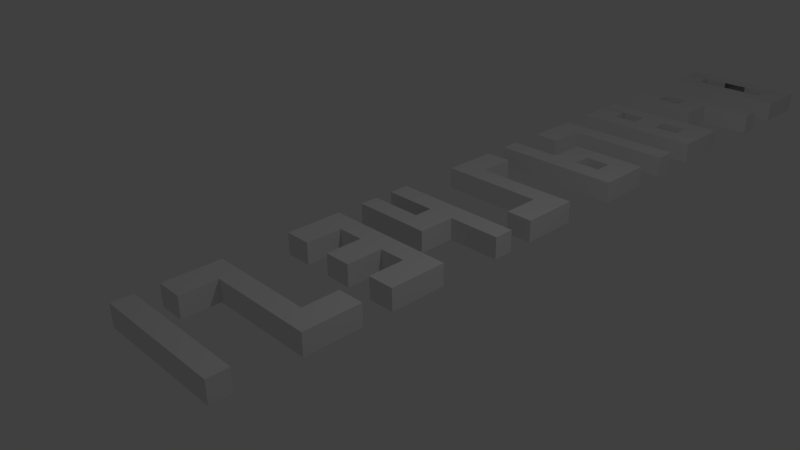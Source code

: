 # Source: 1-0.blend  (saved by Blender 2.76.0; exported with 4.5.12 LTS)
import bpy
from mathutils import Matrix  # noqa: F401  (used for matrix-valued properties, if any)

bpy.ops.wm.read_factory_settings(use_empty=True)
scene = bpy.context.scene
scene.name = 'Scene'

# ---- collections
col_collection_1 = bpy.data.collections.new('Collection 1'); scene.collection.children.link(col_collection_1)

# ---- world
world_world = bpy.data.worlds.new('World'); scene.world = world_world
world_world.color = (0.05088, 0.05088, 0.05088)
world_world.use_sun_shadow = False
world_world.sun_shadow_jitter_overblur = 0.0
world_world.cycles.sampling_method = 'MANUAL'
world_world.cycles.sample_map_resolution = 256

# ---- cameras
cam_camera = bpy.data.cameras.new('Camera')
cam_camera.clip_end = 100.0
cam_camera.lens = 35.0
cam_camera.sensor_width = 32.0
cam_camera.sensor_height = 18.0
cam_camera.ortho_scale = 7.314
cam_camera.dof.focus_distance = 0.0
cam_camera.dof.aperture_fstop = 128.0

# ---- lights
light_lamp = bpy.data.lights.new('Lamp', 'POINT')
light_lamp.transmission_factor = 0.0
light_lamp.cutoff_distance = 30.0
light_lamp.energy = 100.0
light_lamp.shadow_buffer_clip_start = 1.001
light_lamp.shadow_soft_size = 0.1
light_lamp.shadow_maximum_resolution = 0.006
light_lamp.use_absolute_resolution = True
light_lamp.cycles.use_multiple_importance_sampling = False

# ---- meshes
me_cube_001 = bpy.data.meshes.new('Cube.001')
me_cube_001.from_pydata([(-1.0, -1.0, -1.0), (-1.0, -1.0, 1.0), (-1.0, 1.0, -1.0), (-1.0, 1.0, 1.0), (1.0, -1.0, -1.0), (1.0, -1.0, 1.0), (1.0, 1.0, -1.0), (1.0, 1.0, 1.0), (-1.0, -8.883, -1.0), (-1.0, -8.883, 1.0), (-1.0, -6.883, -1.0), (-1.0, -6.883, 1.0), (1.0, -8.883, -1.0), (1.0, -8.883, 1.0), (1.0, -6.883, -1.0), (1.0, -6.883, 1.0), (-0.6, -6.883, 1.0), (-0.2, -6.883, 1.0), (0.2, -6.883, 1.0), (0.6, -6.883, 1.0), (0.6, -6.883, -1.0), (0.2, -6.883, -1.0), (-0.2, -6.883, -1.0), (-0.6, -6.883, -1.0), (0.6, -8.883, 1.0), (0.2, -8.883, 1.0), (-0.2, -8.883, 1.0), (-0.6, -8.883, 1.0), (-0.6, -8.883, -1.0), (-0.2, -8.883, -1.0), (0.2, -8.883, -1.0), (0.6, -8.883, -1.0), (-1.0, -21.23, -1.0), (-1.0, -21.23, 1.0), (-1.0, -19.23, -1.0), (-1.0, -19.23, 1.0), (1.0, -21.23, -1.0), (1.0, -21.23, 1.0), (1.0, -19.23, -1.0), (1.0, -19.23, 1.0), (-0.6, -19.23, 1.0), (-0.2, -19.23, 1.0), (0.2, -19.23, 1.0), (0.6, -19.23, 1.0), (0.6, -19.23, -1.0), (0.2, -19.23, -1.0), (-0.2, -19.23, -1.0), (-0.6, -19.23, -1.0), (0.6, -21.23, 1.0), (0.2, -21.23, 1.0), (-0.2, -21.23, 1.0), (-0.6, -21.23, 1.0), (-0.6, -21.23, -1.0), (-0.2, -21.23, -1.0), (0.2, -21.23, -1.0), (0.6, -21.23, -1.0), (-1.0, -5.043, 1.0), (-1.0, -5.043, -1.0), (-0.6, -5.043, -1.0), (-0.6, -5.043, 1.0), (-1.0, -3.204, 1.0), (-1.0, -3.204, -1.0), (-0.6, -3.204, -1.0), (-0.6, -3.204, 1.0), (1.0, -10.72, 1.0), (1.0, -10.72, -1.0), (0.6, -10.72, -1.0), (0.6, -10.72, 1.0), (1.0, -12.56, 1.0), (1.0, -12.56, -1.0), (0.6, -12.56, -1.0), (0.6, -12.56, 1.0), (-1.0, -29.61, -1.0), (-1.0, -29.61, 1.0), (-1.0, -27.61, -1.0), (-1.0, -27.61, 1.0), (1.0, -29.61, -1.0), (1.0, -29.61, 1.0), (1.0, -27.61, -1.0), (1.0, -27.61, 1.0), (-0.6, -27.61, 1.0), (-0.2, -27.61, 1.0), (0.2, -27.61, 1.0), (0.6, -27.61, 1.0), (0.6, -27.61, -1.0), (0.2, -27.61, -1.0), (-0.2, -27.61, -1.0), (-0.6, -27.61, -1.0), (0.6, -29.61, 1.0), (0.2, -29.61, 1.0), (-0.2, -29.61, 1.0), (-0.6, -29.61, 1.0), (-0.6, -29.61, -1.0), (-0.2, -29.61, -1.0), (0.2, -29.61, -1.0), (0.6, -29.61, -1.0), (-1.0, -37.85, -1.0), (-1.0, -37.85, 1.0), (-1.0, -35.85, -1.0), (-1.0, -35.85, 1.0), (1.0, -37.85, -1.0), (1.0, -37.85, 1.0), (1.0, -35.85, -1.0), (1.0, -35.85, 1.0), (-0.6, -35.85, 1.0), (-0.2, -35.85, 1.0), (0.2, -35.85, 1.0), (0.6, -35.85, 1.0), (0.6, -35.85, -1.0), (0.2, -35.85, -1.0), (-0.2, -35.85, -1.0), (-0.6, -35.85, -1.0), (0.6, -37.85, 1.0), (0.2, -37.85, 1.0), (-0.2, -37.85, 1.0), (-0.6, -37.85, 1.0), (-0.6, -37.85, -1.0), (-0.2, -37.85, -1.0), (0.2, -37.85, -1.0), (0.6, -37.85, -1.0), (-0.59, -67.56, -1.0), (-0.59, -67.56, 1.0), (-0.59, -69.4, -1.0), (-0.59, -69.4, 1.0), (-0.19, -67.56, -1.0), (0.21, -67.56, -1.0), (0.21, -67.56, 1.0), (-0.19, -67.56, 1.0), (-0.59, -67.56, 1.0), (-0.59, -67.56, -1.0), (-0.99, -67.56, -1.0), (-0.99, -67.56, 1.0), (-0.19, -69.4, -1.0), (0.21, -69.4, -1.0), (0.21, -69.4, 1.0), (-0.19, -69.4, 1.0), (-0.59, -69.4, 1.0), (-0.59, -69.4, -1.0), (-0.99, -69.4, -1.0), (-0.99, -69.4, 1.0), (-0.59, -71.24, -1.0), (-0.19, -71.24, -1.0), (0.21, -71.24, -1.0), (0.61, -71.24, -1.0), (-1.0, -55.03, -1.0), (-1.0, -55.03, 1.0), (-1.0, -53.03, -1.0), (-1.0, -53.03, 1.0), (1.0, -55.03, -1.0), (1.0, -55.03, 1.0), (1.0, -53.03, -1.0), (1.0, -53.03, 1.0), (-0.6, -53.03, 1.0), (-0.2, -53.03, 1.0), (0.2, -53.03, 1.0), (0.6, -53.03, 1.0), (0.6, -53.03, -1.0), (0.2, -53.03, -1.0), (-0.2, -53.03, -1.0), (-0.6, -53.03, -1.0), (0.6, -55.03, 1.0), (0.2, -55.03, 1.0), (-0.2, -55.03, 1.0), (-0.6, -55.03, 1.0), (-0.6, -55.03, -1.0), (-0.2, -55.03, -1.0), (0.2, -55.03, -1.0), (0.6, -55.03, -1.0), (0.6, -43.93, 1.0), (0.2, -43.93, 1.0), (-0.2, -43.93, 1.0), (-0.6, -43.93, 1.0), (1.0, -43.93, 1.0), (1.0, -43.93, -1.0), (1.0, -45.93, 1.0), (1.0, -45.93, -1.0), (-1.0, -43.93, 1.0), (-1.0, -43.93, -1.0), (-1.0, -45.93, 1.0), (-1.0, -45.93, -1.0), (-0.6, -62.17, -1.0), (-0.6, -62.17, 1.0), (-1.0, -62.17, 1.0), (-1.0, -62.17, -1.0), (-1.0, -64.14, -1.0), (-1.0, -62.3, -1.0), (-1.0, -62.3, 1.0), (-1.0, -64.14, 1.0), (-0.6, -64.14, -1.0), (-0.6, -64.14, 1.0), (-0.6, -62.3, -1.0), (-0.6, -62.3, 1.0), (-1.0, -17.39, 1.0), (-1.0, -17.39, -1.0), (0.6, -17.39, 1.0), (1.0, -17.39, 1.0), (1.0, -17.39, -1.0), (-0.6, -17.39, -1.0), (-0.6, -17.39, 1.0), (-0.2, -17.39, 1.0), (0.2, -17.39, 1.0), (0.6, -17.39, -1.0), (0.2, -17.39, -1.0), (-0.2, -17.39, -1.0), (-1.0, -15.55, 1.0), (-1.0, -15.55, -1.0), (0.6, -15.55, 1.0), (1.0, -15.55, 1.0), (1.0, -15.55, -1.0), (-0.6, -15.55, -1.0), (-0.6, -15.55, 1.0), (-0.2, -15.55, 1.0), (0.2, -15.55, 1.0), (0.6, -15.55, -1.0), (0.2, -15.55, -1.0), (-0.2, -15.55, -1.0), (-0.2, -25.77, 1.0), (0.2, -25.77, 1.0), (0.2, -25.77, -1.0), (-0.2, -25.77, -1.0), (-0.2, -23.93, 1.0), (0.2, -23.93, 1.0), (0.2, -23.93, -1.0), (-0.2, -23.93, -1.0), (-0.6, -25.77, 1.0), (-0.6, -25.77, -1.0), (-0.6, -23.93, 1.0), (-0.6, -23.93, -1.0), (-1.0, -25.77, 1.0), (-1.0, -25.77, -1.0), (-1.0, -23.93, 1.0), (-1.0, -23.93, -1.0), (-1.0, -39.69, -1.0), (-1.0, -39.69, 1.0), (-0.6, -39.69, 1.0), (-0.6, -39.69, -1.0), (-1.0, -41.53, -1.0), (-1.0, -41.53, 1.0), (-0.6, -41.53, 1.0), (-0.6, -41.53, -1.0), (0.6, -34.01, 1.0), (1.0, -34.01, 1.0), (1.0, -34.01, -1.0), (0.6, -34.01, -1.0), (0.6, -32.17, 1.0), (1.0, -32.17, 1.0), (1.0, -32.17, -1.0), (0.6, -32.17, -1.0), (0.61, -71.24, 1.0), (0.21, -71.24, 1.0), (-0.19, -71.24, 1.0), (-0.59, -71.24, 1.0), (0.61, -73.24, -1.0), (0.21, -73.24, -1.0), (-0.19, -73.24, -1.0), (-0.59, -73.24, -1.0), (1.01, -71.24, -1.0), (1.01, -71.24, 1.0), (1.01, -73.24, -1.0), (1.01, -73.24, 1.0), (-0.99, -71.24, -1.0), (-0.99, -71.24, 1.0), (-0.99, -73.24, -1.0), (-0.99, -73.24, 1.0), (0.61, -73.24, 1.0), (0.21, -73.24, 1.0), (-0.19, -73.24, 1.0), (-0.59, -73.24, 1.0), (-1.0, -51.19, 1.0), (-1.0, -51.19, -1.0), (-0.6, -51.19, -1.0), (-0.6, -51.19, 1.0), (-1.0, -49.35, 1.0), (-1.0, -49.35, -1.0), (-0.6, -49.35, -1.0), (-0.6, -49.35, 1.0), (-1.0, -60.46, -1.0), (-1.0, -60.46, 1.0), (-1.0, -58.46, -1.0), (-1.0, -58.46, 1.0), (1.0, -60.46, -1.0), (1.0, -60.46, 1.0), (1.0, -58.46, -1.0), (1.0, -58.46, 1.0), (-0.6, -58.46, 1.0), (-0.2, -58.46, 1.0), (0.2, -58.46, 1.0), (0.6, -58.46, 1.0), (0.6, -58.46, -1.0), (0.2, -58.46, -1.0), (-0.2, -58.46, -1.0), (-0.6, -58.46, -1.0), (0.6, -60.46, 1.0), (0.2, -60.46, 1.0), (-0.2, -60.46, 1.0), (-0.6, -60.46, 1.0), (-0.6, -60.46, -1.0), (-0.2, -60.46, -1.0), (0.2, -60.46, -1.0), (0.6, -60.46, -1.0), (1.0, -62.3, 1.0), (1.0, -62.3, -1.0), (0.6, -62.3, -1.0), (0.6, -62.3, 1.0), (0.2, -62.3, 1.0), (-0.2, -62.3, 1.0), (-0.2, -62.3, -1.0), (0.2, -62.3, -1.0), (1.0, -64.14, 1.0), (1.0, -64.14, -1.0), (0.6, -64.14, -1.0), (0.6, -64.14, 1.0), (0.2, -64.14, 1.0), (-0.2, -64.14, 1.0), (-0.2, -64.14, -1.0), (0.2, -64.14, -1.0), (0.6, -62.3, 1.0), (0.6, -62.3, -1.0), (0.6, -64.14, 1.0), (0.6, -64.14, -1.0), (0.6, -43.93, -1.0), (0.2, -43.93, -1.0), (-0.2, -43.93, -1.0), (-0.6, -43.93, -1.0), (0.6, -45.93, 1.0), (0.2, -45.93, 1.0), (-0.2, -45.93, 1.0), (-0.6, -45.93, 1.0), (-0.6, -45.93, -1.0), (-0.2, -45.93, -1.0), (0.2, -45.93, -1.0), (0.6, -45.93, -1.0), (1.0, -47.77, 1.0), (1.0, -47.77, -1.0), (0.6, -47.77, -1.0), (0.6, -47.77, 1.0), (0.2, -47.77, 1.0), (-0.2, -47.77, 1.0), (-0.2, -47.77, -1.0), (0.2, -47.77, -1.0), (1.0, -49.61, 1.0), (1.0, -49.61, -1.0), (0.6, -49.61, -1.0), (0.6, -49.61, 1.0), (0.2, -49.61, 1.0), (-0.2, -49.61, 1.0), (-0.2, -49.61, -1.0), (0.2, -49.61, -1.0), (0.6, -47.77, 1.0), (0.6, -47.77, -1.0), (0.6, -49.61, 1.0), (0.6, -49.61, -1.0), (-0.6, -80.86, -1.0), (-0.6, -80.86, 1.0), (-1.0, -80.86, 1.0), (-1.0, -80.86, -1.0), (-1.0, -82.83, -1.0), (-1.0, -80.99, -1.0), (-1.0, -80.99, 1.0), (-1.0, -82.83, 1.0), (-0.6, -82.83, -1.0), (-0.6, -82.83, 1.0), (-0.6, -80.99, -1.0), (-0.6, -80.99, 1.0), (-1.0, -79.15, -1.0), (-1.0, -79.15, 1.0), (-1.0, -77.15, -1.0), (-1.0, -77.15, 1.0), (1.0, -79.15, -1.0), (1.0, -79.15, 1.0), (1.0, -77.15, -1.0), (1.0, -77.15, 1.0), (-0.6, -77.15, 1.0), (-0.2, -77.15, 1.0), (0.2, -77.15, 1.0), (0.6, -77.15, 1.0), (0.6, -77.15, -1.0), (0.2, -77.15, -1.0), (-0.2, -77.15, -1.0), (-0.6, -77.15, -1.0), (0.6, -79.15, 1.0), (0.2, -79.15, 1.0), (-0.2, -79.15, 1.0), (-0.6, -79.15, 1.0), (-0.6, -79.15, -1.0), (-0.2, -79.15, -1.0), (0.2, -79.15, -1.0), (0.6, -79.15, -1.0), (1.0, -80.99, 1.0), (1.0, -80.99, -1.0), (0.6, -80.99, -1.0), (0.6, -80.99, 1.0), (0.2, -80.99, 1.0), (-0.2, -80.99, 1.0), (-0.2, -80.99, -1.0), (0.2, -80.99, -1.0), (1.0, -82.83, 1.0), (1.0, -82.83, -1.0), (0.6, -82.83, -1.0), (0.6, -82.83, 1.0), (0.2, -82.83, 1.0), (-0.2, -82.83, 1.0), (-0.2, -82.83, -1.0), (0.2, -82.83, -1.0), (0.6, -80.99, 1.0), (0.6, -80.99, -1.0), (0.6, -82.83, 1.0), (0.6, -82.83, -1.0)], [], [(1, 3, 2, 0), (3, 7, 6, 2), (7, 5, 4, 6), (5, 1, 0, 4), (0, 2, 6, 4), (5, 7, 3, 1), (9, 11, 10, 8), (19, 15, 14, 20), (15, 13, 12, 14), (27, 9, 8, 28), (31, 20, 14, 12), (27, 16, 11, 9), (13, 15, 19, 24), (24, 19, 18, 25), (25, 18, 17, 26), (26, 17, 16, 27), (8, 10, 23, 28), (28, 23, 22, 29), (29, 22, 21, 30), (30, 21, 20, 31), (24, 31, 66, 67), (24, 25, 30, 31), (25, 26, 29, 30), (26, 27, 28, 29), (11, 16, 59, 56), (16, 17, 22, 23), (17, 18, 21, 22), (18, 19, 20, 21), (33, 35, 34, 32), (43, 39, 195, 194), (39, 37, 36, 38), (51, 33, 32, 52), (55, 44, 38, 36), (51, 40, 35, 33), (37, 39, 43, 48), (48, 43, 42, 49), (49, 42, 41, 50), (50, 41, 40, 51), (32, 34, 47, 52), (52, 47, 46, 53), (53, 46, 45, 54), (54, 45, 44, 55), (37, 48, 55, 36), (48, 49, 54, 55), (49, 50, 53, 54), (50, 51, 52, 53), (41, 42, 200, 199), (40, 41, 46, 47), (46, 41, 199, 203), (42, 43, 44, 45), (59, 58, 62, 63), (23, 10, 57, 58), (10, 11, 56, 57), (16, 23, 58, 59), (60, 63, 62, 61), (58, 57, 61, 62), (56, 59, 63, 60), (57, 56, 60, 61), (67, 66, 70, 71), (12, 13, 64, 65), (31, 12, 65, 66), (13, 24, 67, 64), (68, 71, 70, 69), (66, 65, 69, 70), (64, 67, 71, 68), (65, 64, 68, 69), (73, 75, 74, 72), (83, 79, 78, 84), (79, 77, 76, 78), (91, 73, 72, 92), (95, 84, 78, 76), (91, 80, 75, 73), (77, 79, 83, 88), (88, 83, 82, 89), (89, 82, 81, 90), (90, 81, 80, 91), (72, 74, 87, 92), (92, 87, 86, 93), (93, 86, 85, 94), (94, 85, 84, 95), (77, 88, 95, 76), (88, 89, 94, 95), (89, 90, 93, 94), (90, 91, 92, 93), (75, 80, 87, 74), (80, 81, 86, 87), (82, 85, 218, 217), (82, 83, 84, 85), (97, 99, 98, 96), (107, 103, 241, 240), (103, 101, 100, 102), (96, 116, 235, 232), (119, 108, 102, 100), (115, 104, 99, 97), (101, 103, 107, 112), (112, 107, 106, 113), (113, 106, 105, 114), (114, 105, 104, 115), (96, 98, 111, 116), (116, 111, 110, 117), (117, 110, 109, 118), (118, 109, 108, 119), (101, 112, 119, 100), (112, 113, 118, 119), (113, 114, 117, 118), (114, 115, 116, 117), (99, 104, 111, 98), (104, 105, 110, 111), (105, 106, 109, 110), (106, 107, 108, 109), (132, 135, 123, 122), (135, 127, 121, 123), (124, 132, 122, 120), (122, 123, 121, 120), (133, 132, 124, 125), (127, 124, 120, 121), (137, 138, 130, 129), (135, 134, 126, 127), (136, 137, 129, 128), (134, 133, 125, 126), (127, 126, 125, 124), (131, 128, 129, 130), (260, 261, 139, 138), (251, 140, 137, 136), (249, 142, 133, 134), (261, 251, 136, 139), (250, 249, 134, 135), (140, 260, 138, 137), (139, 136, 128, 131), (138, 139, 131, 130), (266, 267, 255, 254), (265, 266, 254, 253), (145, 147, 146, 144), (155, 151, 150, 156), (151, 149, 148, 150), (163, 145, 144, 164), (167, 156, 150, 148), (163, 152, 147, 145), (149, 151, 155, 160), (160, 155, 154, 161), (161, 154, 153, 162), (162, 153, 152, 163), (144, 146, 159, 164), (164, 159, 158, 165), (165, 158, 157, 166), (166, 157, 156, 167), (149, 160, 167, 148), (160, 161, 166, 167), (161, 162, 165, 166), (162, 163, 164, 165), (146, 147, 268, 269), (152, 153, 158, 159), (153, 154, 157, 158), (154, 155, 156, 157), (326, 170, 171, 327), (325, 169, 170, 326), (324, 168, 169, 325), (174, 172, 168, 324), (327, 171, 176, 178), (331, 320, 173, 175), (327, 178, 179, 328), (172, 174, 175, 173), (168, 172, 173, 320), (178, 176, 177, 179), (277, 276, 183, 182), (276, 296, 180, 183), (296, 295, 181, 180), (181, 182, 183, 180), (190, 188, 184, 185), (191, 190, 185, 186), (189, 191, 186, 187), (186, 185, 184, 187), (306, 314, 188, 190), (305, 306, 190, 191), (313, 305, 191, 189), (188, 189, 187, 184), (199, 200, 212, 211), (198, 197, 209, 210), (194, 195, 207, 206), (45, 46, 203, 202), (42, 45, 202, 200), (39, 38, 196, 195), (35, 40, 198, 192), (34, 35, 192, 193), (44, 43, 194, 201), (38, 44, 201, 196), (40, 47, 197, 198), (47, 34, 193, 197), (206, 207, 208, 213), (204, 210, 209, 205), (211, 212, 214, 215), (195, 196, 208, 207), (203, 199, 211, 215), (196, 201, 213, 208), (197, 193, 205, 209), (200, 202, 214, 212), (193, 192, 204, 205), (202, 203, 215, 214), (192, 198, 210, 204), (201, 194, 206, 213), (216, 217, 221, 220), (85, 86, 219, 218), (81, 82, 217, 216), (86, 81, 216, 219), (220, 221, 222, 223), (217, 218, 222, 221), (218, 219, 223, 222), (220, 223, 227, 226), (224, 226, 230, 228), (223, 219, 225, 227), (219, 216, 224, 225), (216, 220, 226, 224), (229, 228, 230, 231), (225, 224, 228, 229), (227, 225, 229, 231), (226, 227, 231, 230), (234, 233, 237, 238), (97, 96, 232, 233), (115, 97, 233, 234), (116, 115, 234, 235), (238, 237, 236, 239), (232, 235, 239, 236), (233, 232, 236, 237), (235, 234, 238, 239), (243, 240, 244, 247), (103, 102, 242, 241), (102, 108, 243, 242), (108, 107, 240, 243), (244, 245, 246, 247), (241, 242, 246, 245), (242, 243, 247, 246), (240, 241, 245, 244), (264, 265, 253, 252), (259, 264, 252, 258), (249, 248, 143, 142), (141, 250, 135, 132), (251, 250, 141, 140), (142, 141, 132, 133), (141, 254, 255, 140), (142, 253, 254, 141), (143, 252, 253, 142), (256, 258, 252, 143), (257, 259, 258, 256), (267, 263, 262, 255), (263, 261, 260, 262), (248, 257, 256, 143), (140, 255, 262, 260), (248, 264, 259, 257), (261, 263, 267, 251), (251, 267, 266, 250), (250, 266, 265, 249), (249, 265, 264, 248), (268, 271, 275, 272), (152, 159, 270, 271), (147, 152, 271, 268), (159, 146, 269, 270), (272, 275, 274, 273), (269, 268, 272, 273), (271, 270, 274, 275), (270, 269, 273, 274), (277, 279, 278, 276), (287, 283, 282, 288), (283, 281, 280, 282), (295, 277, 182, 181), (299, 288, 282, 280), (295, 284, 279, 277), (281, 283, 287, 292), (292, 287, 286, 293), (293, 286, 285, 294), (294, 285, 284, 295), (276, 278, 291, 296), (296, 291, 290, 297), (297, 290, 289, 298), (298, 289, 288, 299), (297, 298, 307, 306), (292, 293, 298, 299), (298, 293, 304, 307), (294, 295, 296, 297), (279, 284, 291, 278), (284, 285, 290, 291), (285, 286, 289, 290), (286, 287, 288, 289), (301, 300, 308, 309), (300, 303, 311, 308), (299, 280, 301, 302), (293, 294, 305, 304), (281, 292, 303, 300), (294, 297, 306, 305), (292, 299, 302, 303), (280, 281, 300, 301), (308, 311, 310, 309), (312, 313, 314, 315), (314, 313, 189, 188), (303, 302, 310, 311), (304, 305, 313, 312), (302, 301, 309, 310), (312, 315, 319, 318), (306, 307, 315, 314), (317, 316, 318, 319), (315, 307, 317, 319), (304, 312, 318, 316), (307, 304, 316, 317), (179, 177, 323, 328), (328, 323, 322, 329), (329, 322, 321, 330), (330, 321, 320, 331), (329, 330, 339, 338), (324, 325, 330, 331), (330, 325, 336, 339), (326, 327, 328, 329), (176, 171, 323, 177), (171, 170, 322, 323), (170, 169, 321, 322), (169, 168, 320, 321), (333, 332, 340, 341), (332, 335, 343, 340), (331, 175, 333, 334), (325, 326, 337, 336), (174, 324, 335, 332), (326, 329, 338, 337), (324, 331, 334, 335), (175, 174, 332, 333), (340, 343, 342, 341), (344, 345, 346, 347), (337, 338, 346, 345), (335, 334, 342, 343), (336, 337, 345, 344), (334, 333, 341, 342), (344, 347, 351, 350), (338, 339, 347, 346), (349, 348, 350, 351), (347, 339, 349, 351), (336, 344, 350, 348), (339, 336, 348, 349), (365, 364, 355, 354), (364, 384, 352, 355), (384, 383, 353, 352), (353, 354, 355, 352), (362, 360, 356, 357), (363, 362, 357, 358), (361, 363, 358, 359), (358, 357, 356, 359), (394, 402, 360, 362), (393, 394, 362, 363), (401, 393, 363, 361), (360, 361, 359, 356), (365, 367, 366, 364), (375, 371, 370, 376), (371, 369, 368, 370), (383, 365, 354, 353), (387, 376, 370, 368), (383, 372, 367, 365), (369, 371, 375, 380), (380, 375, 374, 381), (381, 374, 373, 382), (382, 373, 372, 383), (364, 366, 379, 384), (384, 379, 378, 385), (385, 378, 377, 386), (386, 377, 376, 387), (380, 381, 386, 387), (382, 383, 384, 385), (367, 372, 379, 366), (372, 373, 378, 379), (373, 374, 377, 378), (374, 375, 376, 377), (389, 388, 396, 397), (388, 391, 399, 396), (387, 368, 389, 390), (369, 380, 391, 388), (380, 387, 390, 391), (368, 369, 388, 389), (396, 399, 398, 397), (400, 401, 402, 403), (402, 401, 361, 360), (391, 390, 398, 399), (392, 393, 401, 400), (390, 389, 397, 398), (400, 403, 407, 406), (394, 395, 403, 402), (405, 404, 406, 407), (403, 395, 405, 407), (392, 400, 406, 404), (395, 392, 404, 405)])
me_cube_001.use_remesh_preserve_volume = False
me_cube_001.use_remesh_preserve_attributes = False
me_cube_001.use_mirror_vertex_groups = False
me_cube_001.update()

# ---- objects
ob_cube = bpy.data.objects.new('Cube', me_cube_001)
ob_lamp = bpy.data.objects.new('Lamp', light_lamp)
ob_camera = bpy.data.objects.new('Camera', cam_camera)

# ---- transforms, parenting, visibility, modifiers, constraints
ob_cube.location = (0.0, -2.971, 0.0)
ob_cube.scale = (1.0, -0.1522, 0.1634)
ob_cube.lineart.crease_threshold = 0.0
ob_lamp.location = (4.076, 1.005, 5.904)
ob_lamp.rotation_euler = (0.6503, 0.05522, 1.866)
ob_lamp.lock_rotations_4d = False
ob_lamp.empty_display_type = 'ARROWS'
ob_lamp.color = (0.0, 0.0, 0.0, 0.0)
ob_lamp.lineart.crease_threshold = 0.0
ob_camera.location = (7.481, -6.508, 5.344)
ob_camera.rotation_euler = (1.109, 0.01082, 0.8149)
ob_camera.lock_rotations_4d = False
ob_camera.empty_display_type = 'ARROWS'
ob_camera.color = (0.0, 0.0, 0.0, 0.0)
ob_camera.display_type = 'WIRE'
ob_camera.lineart.crease_threshold = 0.0

# ---- collection membership
col_collection_1.objects.link(ob_cube)
col_collection_1.objects.link(ob_lamp)
col_collection_1.objects.link(ob_camera)

# ---- scene / render settings (as saved in the file)
scene.camera = ob_camera
scene.frame_start = 1; scene.frame_end = 250; scene.frame_set(1)
scene.render.engine = 'BLENDER_EEVEE_NEXT'
scene.render.resolution_percentage = 50
scene.render.dither_intensity = 0.0
scene.cycles.use_denoising = False
scene.cycles.samples = 10
scene.cycles.sampling_pattern = 'TABULATED_SOBOL'
scene.cycles.light_sampling_threshold = 0.0
scene.cycles.use_adaptive_sampling = False
scene.cycles.use_light_tree = False
scene.cycles.blur_glossy = 0.0
scene.cycles.pixel_filter_type = 'GAUSSIAN'
scene.cycles.sample_clamp_indirect = 0.0
scene.view_settings.view_transform = 'Standard'
bpy.context.view_layer.update()
